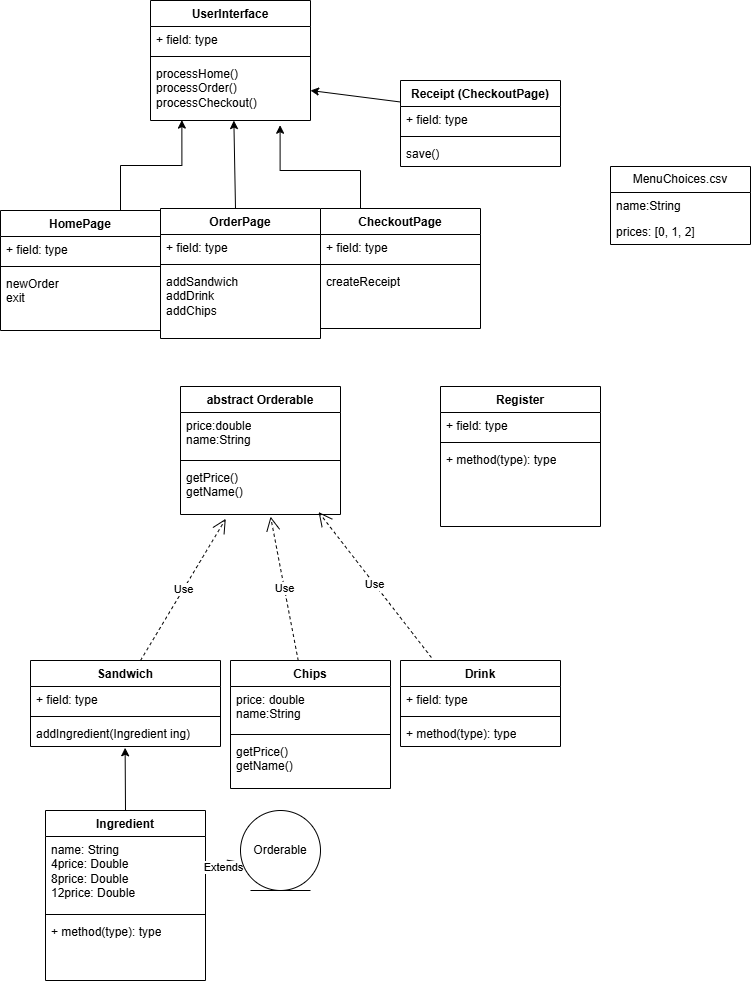

The diagram above was exported from draw.io. Its source (the exported page's mxGraphModel, read from the mxfile embedded in the PNG):
<mxGraphModel dx="560" dy="783" grid="1" gridSize="10" guides="1" tooltips="1" connect="1" arrows="1" fold="1" page="1" pageScale="1" pageWidth="850" pageHeight="1100" math="0" shadow="0">
  <root>
    <mxCell id="0" />
    <mxCell id="1" parent="0" />
    <mxCell id="2mq1VsH8v9U_S205bDbV-1" value="abstract Orderable" style="swimlane;fontStyle=1;align=center;verticalAlign=top;childLayout=stackLayout;horizontal=1;startSize=26;horizontalStack=0;resizeParent=1;resizeParentMax=0;resizeLast=0;collapsible=1;marginBottom=0;whiteSpace=wrap;html=1;" vertex="1" parent="1">
      <mxGeometry x="180" y="456" width="160" height="128" as="geometry" />
    </mxCell>
    <mxCell id="2mq1VsH8v9U_S205bDbV-2" value="price:double&lt;div&gt;name:String&lt;/div&gt;" style="text;strokeColor=none;fillColor=none;align=left;verticalAlign=top;spacingLeft=4;spacingRight=4;overflow=hidden;rotatable=0;points=[[0,0.5],[1,0.5]];portConstraint=eastwest;whiteSpace=wrap;html=1;" vertex="1" parent="2mq1VsH8v9U_S205bDbV-1">
      <mxGeometry y="26" width="160" height="44" as="geometry" />
    </mxCell>
    <mxCell id="2mq1VsH8v9U_S205bDbV-3" value="" style="line;strokeWidth=1;fillColor=none;align=left;verticalAlign=middle;spacingTop=-1;spacingLeft=3;spacingRight=3;rotatable=0;labelPosition=right;points=[];portConstraint=eastwest;strokeColor=inherit;" vertex="1" parent="2mq1VsH8v9U_S205bDbV-1">
      <mxGeometry y="70" width="160" height="8" as="geometry" />
    </mxCell>
    <mxCell id="2mq1VsH8v9U_S205bDbV-4" value="getPrice()&lt;div&gt;getName()&lt;/div&gt;" style="text;strokeColor=none;fillColor=none;align=left;verticalAlign=top;spacingLeft=4;spacingRight=4;overflow=hidden;rotatable=0;points=[[0,0.5],[1,0.5]];portConstraint=eastwest;whiteSpace=wrap;html=1;" vertex="1" parent="2mq1VsH8v9U_S205bDbV-1">
      <mxGeometry y="78" width="160" height="50" as="geometry" />
    </mxCell>
    <mxCell id="2mq1VsH8v9U_S205bDbV-6" value="Sandwich" style="swimlane;fontStyle=1;align=center;verticalAlign=top;childLayout=stackLayout;horizontal=1;startSize=26;horizontalStack=0;resizeParent=1;resizeParentMax=0;resizeLast=0;collapsible=1;marginBottom=0;whiteSpace=wrap;html=1;" vertex="1" parent="1">
      <mxGeometry x="30" y="730" width="190" height="86" as="geometry" />
    </mxCell>
    <mxCell id="2mq1VsH8v9U_S205bDbV-7" value="+ field: type" style="text;strokeColor=none;fillColor=none;align=left;verticalAlign=top;spacingLeft=4;spacingRight=4;overflow=hidden;rotatable=0;points=[[0,0.5],[1,0.5]];portConstraint=eastwest;whiteSpace=wrap;html=1;" vertex="1" parent="2mq1VsH8v9U_S205bDbV-6">
      <mxGeometry y="26" width="190" height="26" as="geometry" />
    </mxCell>
    <mxCell id="2mq1VsH8v9U_S205bDbV-8" value="" style="line;strokeWidth=1;fillColor=none;align=left;verticalAlign=middle;spacingTop=-1;spacingLeft=3;spacingRight=3;rotatable=0;labelPosition=right;points=[];portConstraint=eastwest;strokeColor=inherit;" vertex="1" parent="2mq1VsH8v9U_S205bDbV-6">
      <mxGeometry y="52" width="190" height="8" as="geometry" />
    </mxCell>
    <mxCell id="2mq1VsH8v9U_S205bDbV-9" value="addIngredient(Ingredient ing)" style="text;strokeColor=none;fillColor=none;align=left;verticalAlign=top;spacingLeft=4;spacingRight=4;overflow=hidden;rotatable=0;points=[[0,0.5],[1,0.5]];portConstraint=eastwest;whiteSpace=wrap;html=1;" vertex="1" parent="2mq1VsH8v9U_S205bDbV-6">
      <mxGeometry y="60" width="190" height="26" as="geometry" />
    </mxCell>
    <mxCell id="2mq1VsH8v9U_S205bDbV-10" value="Ingredient" style="swimlane;fontStyle=1;align=center;verticalAlign=top;childLayout=stackLayout;horizontal=1;startSize=26;horizontalStack=0;resizeParent=1;resizeParentMax=0;resizeLast=0;collapsible=1;marginBottom=0;whiteSpace=wrap;html=1;" vertex="1" parent="1">
      <mxGeometry x="45" y="880" width="160" height="170" as="geometry" />
    </mxCell>
    <mxCell id="2mq1VsH8v9U_S205bDbV-11" value="name: String&lt;div&gt;4price: Double&lt;/div&gt;&lt;div&gt;&lt;/div&gt;8price: Double&lt;div&gt;12price: Double&lt;/div&gt;" style="text;strokeColor=none;fillColor=none;align=left;verticalAlign=top;spacingLeft=4;spacingRight=4;overflow=hidden;rotatable=0;points=[[0,0.5],[1,0.5]];portConstraint=eastwest;whiteSpace=wrap;html=1;" vertex="1" parent="2mq1VsH8v9U_S205bDbV-10">
      <mxGeometry y="26" width="160" height="74" as="geometry" />
    </mxCell>
    <mxCell id="2mq1VsH8v9U_S205bDbV-12" value="" style="line;strokeWidth=1;fillColor=none;align=left;verticalAlign=middle;spacingTop=-1;spacingLeft=3;spacingRight=3;rotatable=0;labelPosition=right;points=[];portConstraint=eastwest;strokeColor=inherit;" vertex="1" parent="2mq1VsH8v9U_S205bDbV-10">
      <mxGeometry y="100" width="160" height="8" as="geometry" />
    </mxCell>
    <mxCell id="2mq1VsH8v9U_S205bDbV-13" value="+ method(type): type" style="text;strokeColor=none;fillColor=none;align=left;verticalAlign=top;spacingLeft=4;spacingRight=4;overflow=hidden;rotatable=0;points=[[0,0.5],[1,0.5]];portConstraint=eastwest;whiteSpace=wrap;html=1;" vertex="1" parent="2mq1VsH8v9U_S205bDbV-10">
      <mxGeometry y="108" width="160" height="62" as="geometry" />
    </mxCell>
    <mxCell id="2mq1VsH8v9U_S205bDbV-15" value="UserInterface" style="swimlane;fontStyle=1;align=center;verticalAlign=top;childLayout=stackLayout;horizontal=1;startSize=26;horizontalStack=0;resizeParent=1;resizeParentMax=0;resizeLast=0;collapsible=1;marginBottom=0;whiteSpace=wrap;html=1;" vertex="1" parent="1">
      <mxGeometry x="150" y="70" width="160" height="120" as="geometry" />
    </mxCell>
    <mxCell id="2mq1VsH8v9U_S205bDbV-16" value="+ field: type" style="text;strokeColor=none;fillColor=none;align=left;verticalAlign=top;spacingLeft=4;spacingRight=4;overflow=hidden;rotatable=0;points=[[0,0.5],[1,0.5]];portConstraint=eastwest;whiteSpace=wrap;html=1;" vertex="1" parent="2mq1VsH8v9U_S205bDbV-15">
      <mxGeometry y="26" width="160" height="26" as="geometry" />
    </mxCell>
    <mxCell id="2mq1VsH8v9U_S205bDbV-17" value="" style="line;strokeWidth=1;fillColor=none;align=left;verticalAlign=middle;spacingTop=-1;spacingLeft=3;spacingRight=3;rotatable=0;labelPosition=right;points=[];portConstraint=eastwest;strokeColor=inherit;" vertex="1" parent="2mq1VsH8v9U_S205bDbV-15">
      <mxGeometry y="52" width="160" height="8" as="geometry" />
    </mxCell>
    <mxCell id="2mq1VsH8v9U_S205bDbV-18" value="processHome()&lt;div&gt;processOrder()&lt;/div&gt;&lt;div&gt;processCheckout()&lt;/div&gt;" style="text;strokeColor=none;fillColor=none;align=left;verticalAlign=top;spacingLeft=4;spacingRight=4;overflow=hidden;rotatable=0;points=[[0,0.5],[1,0.5]];portConstraint=eastwest;whiteSpace=wrap;html=1;" vertex="1" parent="2mq1VsH8v9U_S205bDbV-15">
      <mxGeometry y="60" width="160" height="60" as="geometry" />
    </mxCell>
    <mxCell id="2mq1VsH8v9U_S205bDbV-19" value="Text" style="text;html=1;align=center;verticalAlign=middle;resizable=0;points=[];autosize=1;strokeColor=none;fillColor=none;" vertex="1" parent="1">
      <mxGeometry x="360" y="278" width="50" height="30" as="geometry" />
    </mxCell>
    <mxCell id="2mq1VsH8v9U_S205bDbV-20" value="Use" style="endArrow=open;endSize=12;dashed=1;html=1;rounded=0;exitX=0.579;exitY=0;exitDx=0;exitDy=0;entryX=0.283;entryY=1.086;entryDx=0;entryDy=0;entryPerimeter=0;exitPerimeter=0;" edge="1" parent="1" source="2mq1VsH8v9U_S205bDbV-6" target="2mq1VsH8v9U_S205bDbV-4">
      <mxGeometry width="160" relative="1" as="geometry">
        <mxPoint x="5" y="980" as="sourcePoint" />
        <mxPoint x="120" y="990" as="targetPoint" />
      </mxGeometry>
    </mxCell>
    <mxCell id="2mq1VsH8v9U_S205bDbV-21" value="Receipt (CheckoutPage)" style="swimlane;fontStyle=1;align=center;verticalAlign=top;childLayout=stackLayout;horizontal=1;startSize=26;horizontalStack=0;resizeParent=1;resizeParentMax=0;resizeLast=0;collapsible=1;marginBottom=0;whiteSpace=wrap;html=1;" vertex="1" parent="1">
      <mxGeometry x="400" y="150" width="160" height="86" as="geometry" />
    </mxCell>
    <mxCell id="2mq1VsH8v9U_S205bDbV-22" value="+ field: type" style="text;strokeColor=none;fillColor=none;align=left;verticalAlign=top;spacingLeft=4;spacingRight=4;overflow=hidden;rotatable=0;points=[[0,0.5],[1,0.5]];portConstraint=eastwest;whiteSpace=wrap;html=1;" vertex="1" parent="2mq1VsH8v9U_S205bDbV-21">
      <mxGeometry y="26" width="160" height="26" as="geometry" />
    </mxCell>
    <mxCell id="2mq1VsH8v9U_S205bDbV-23" value="" style="line;strokeWidth=1;fillColor=none;align=left;verticalAlign=middle;spacingTop=-1;spacingLeft=3;spacingRight=3;rotatable=0;labelPosition=right;points=[];portConstraint=eastwest;strokeColor=inherit;" vertex="1" parent="2mq1VsH8v9U_S205bDbV-21">
      <mxGeometry y="52" width="160" height="8" as="geometry" />
    </mxCell>
    <mxCell id="2mq1VsH8v9U_S205bDbV-24" value="save()" style="text;strokeColor=none;fillColor=none;align=left;verticalAlign=top;spacingLeft=4;spacingRight=4;overflow=hidden;rotatable=0;points=[[0,0.5],[1,0.5]];portConstraint=eastwest;whiteSpace=wrap;html=1;" vertex="1" parent="2mq1VsH8v9U_S205bDbV-21">
      <mxGeometry y="60" width="160" height="26" as="geometry" />
    </mxCell>
    <mxCell id="2mq1VsH8v9U_S205bDbV-25" value="Register" style="swimlane;fontStyle=1;align=center;verticalAlign=top;childLayout=stackLayout;horizontal=1;startSize=26;horizontalStack=0;resizeParent=1;resizeParentMax=0;resizeLast=0;collapsible=1;marginBottom=0;whiteSpace=wrap;html=1;" vertex="1" parent="1">
      <mxGeometry x="440" y="456" width="160" height="140" as="geometry" />
    </mxCell>
    <mxCell id="2mq1VsH8v9U_S205bDbV-26" value="+ field: type" style="text;strokeColor=none;fillColor=none;align=left;verticalAlign=top;spacingLeft=4;spacingRight=4;overflow=hidden;rotatable=0;points=[[0,0.5],[1,0.5]];portConstraint=eastwest;whiteSpace=wrap;html=1;" vertex="1" parent="2mq1VsH8v9U_S205bDbV-25">
      <mxGeometry y="26" width="160" height="26" as="geometry" />
    </mxCell>
    <mxCell id="2mq1VsH8v9U_S205bDbV-27" value="" style="line;strokeWidth=1;fillColor=none;align=left;verticalAlign=middle;spacingTop=-1;spacingLeft=3;spacingRight=3;rotatable=0;labelPosition=right;points=[];portConstraint=eastwest;strokeColor=inherit;" vertex="1" parent="2mq1VsH8v9U_S205bDbV-25">
      <mxGeometry y="52" width="160" height="8" as="geometry" />
    </mxCell>
    <mxCell id="2mq1VsH8v9U_S205bDbV-28" value="+ method(type): type" style="text;strokeColor=none;fillColor=none;align=left;verticalAlign=top;spacingLeft=4;spacingRight=4;overflow=hidden;rotatable=0;points=[[0,0.5],[1,0.5]];portConstraint=eastwest;whiteSpace=wrap;html=1;" vertex="1" parent="2mq1VsH8v9U_S205bDbV-25">
      <mxGeometry y="60" width="160" height="80" as="geometry" />
    </mxCell>
    <mxCell id="2mq1VsH8v9U_S205bDbV-29" value="HomePage" style="swimlane;fontStyle=1;align=center;verticalAlign=top;childLayout=stackLayout;horizontal=1;startSize=26;horizontalStack=0;resizeParent=1;resizeParentMax=0;resizeLast=0;collapsible=1;marginBottom=0;whiteSpace=wrap;html=1;" vertex="1" parent="1">
      <mxGeometry y="280" width="160" height="120" as="geometry" />
    </mxCell>
    <mxCell id="2mq1VsH8v9U_S205bDbV-30" value="+ field: type" style="text;strokeColor=none;fillColor=none;align=left;verticalAlign=top;spacingLeft=4;spacingRight=4;overflow=hidden;rotatable=0;points=[[0,0.5],[1,0.5]];portConstraint=eastwest;whiteSpace=wrap;html=1;" vertex="1" parent="2mq1VsH8v9U_S205bDbV-29">
      <mxGeometry y="26" width="160" height="26" as="geometry" />
    </mxCell>
    <mxCell id="2mq1VsH8v9U_S205bDbV-31" value="" style="line;strokeWidth=1;fillColor=none;align=left;verticalAlign=middle;spacingTop=-1;spacingLeft=3;spacingRight=3;rotatable=0;labelPosition=right;points=[];portConstraint=eastwest;strokeColor=inherit;" vertex="1" parent="2mq1VsH8v9U_S205bDbV-29">
      <mxGeometry y="52" width="160" height="8" as="geometry" />
    </mxCell>
    <mxCell id="2mq1VsH8v9U_S205bDbV-32" value="newOrder&lt;div&gt;exit&lt;/div&gt;" style="text;strokeColor=none;fillColor=none;align=left;verticalAlign=top;spacingLeft=4;spacingRight=4;overflow=hidden;rotatable=0;points=[[0,0.5],[1,0.5]];portConstraint=eastwest;whiteSpace=wrap;html=1;" vertex="1" parent="2mq1VsH8v9U_S205bDbV-29">
      <mxGeometry y="60" width="160" height="60" as="geometry" />
    </mxCell>
    <mxCell id="2mq1VsH8v9U_S205bDbV-33" value="OrderPage" style="swimlane;fontStyle=1;align=center;verticalAlign=top;childLayout=stackLayout;horizontal=1;startSize=26;horizontalStack=0;resizeParent=1;resizeParentMax=0;resizeLast=0;collapsible=1;marginBottom=0;whiteSpace=wrap;html=1;" vertex="1" parent="1">
      <mxGeometry x="160" y="278" width="160" height="130" as="geometry" />
    </mxCell>
    <mxCell id="2mq1VsH8v9U_S205bDbV-34" value="+ field: type" style="text;strokeColor=none;fillColor=none;align=left;verticalAlign=top;spacingLeft=4;spacingRight=4;overflow=hidden;rotatable=0;points=[[0,0.5],[1,0.5]];portConstraint=eastwest;whiteSpace=wrap;html=1;" vertex="1" parent="2mq1VsH8v9U_S205bDbV-33">
      <mxGeometry y="26" width="160" height="26" as="geometry" />
    </mxCell>
    <mxCell id="2mq1VsH8v9U_S205bDbV-35" value="" style="line;strokeWidth=1;fillColor=none;align=left;verticalAlign=middle;spacingTop=-1;spacingLeft=3;spacingRight=3;rotatable=0;labelPosition=right;points=[];portConstraint=eastwest;strokeColor=inherit;" vertex="1" parent="2mq1VsH8v9U_S205bDbV-33">
      <mxGeometry y="52" width="160" height="8" as="geometry" />
    </mxCell>
    <mxCell id="2mq1VsH8v9U_S205bDbV-36" value="addSandwich&lt;div&gt;addDrink&lt;/div&gt;&lt;div&gt;addChips&lt;/div&gt;" style="text;strokeColor=none;fillColor=none;align=left;verticalAlign=top;spacingLeft=4;spacingRight=4;overflow=hidden;rotatable=0;points=[[0,0.5],[1,0.5]];portConstraint=eastwest;whiteSpace=wrap;html=1;" vertex="1" parent="2mq1VsH8v9U_S205bDbV-33">
      <mxGeometry y="60" width="160" height="70" as="geometry" />
    </mxCell>
    <mxCell id="2mq1VsH8v9U_S205bDbV-37" value="CheckoutPage" style="swimlane;fontStyle=1;align=center;verticalAlign=top;childLayout=stackLayout;horizontal=1;startSize=26;horizontalStack=0;resizeParent=1;resizeParentMax=0;resizeLast=0;collapsible=1;marginBottom=0;whiteSpace=wrap;html=1;" vertex="1" parent="1">
      <mxGeometry x="320" y="278" width="160" height="120" as="geometry" />
    </mxCell>
    <mxCell id="2mq1VsH8v9U_S205bDbV-38" value="+ field: type" style="text;strokeColor=none;fillColor=none;align=left;verticalAlign=top;spacingLeft=4;spacingRight=4;overflow=hidden;rotatable=0;points=[[0,0.5],[1,0.5]];portConstraint=eastwest;whiteSpace=wrap;html=1;" vertex="1" parent="2mq1VsH8v9U_S205bDbV-37">
      <mxGeometry y="26" width="160" height="26" as="geometry" />
    </mxCell>
    <mxCell id="2mq1VsH8v9U_S205bDbV-39" value="" style="line;strokeWidth=1;fillColor=none;align=left;verticalAlign=middle;spacingTop=-1;spacingLeft=3;spacingRight=3;rotatable=0;labelPosition=right;points=[];portConstraint=eastwest;strokeColor=inherit;" vertex="1" parent="2mq1VsH8v9U_S205bDbV-37">
      <mxGeometry y="52" width="160" height="8" as="geometry" />
    </mxCell>
    <mxCell id="2mq1VsH8v9U_S205bDbV-40" value="createReceipt" style="text;strokeColor=none;fillColor=none;align=left;verticalAlign=top;spacingLeft=4;spacingRight=4;overflow=hidden;rotatable=0;points=[[0,0.5],[1,0.5]];portConstraint=eastwest;whiteSpace=wrap;html=1;" vertex="1" parent="2mq1VsH8v9U_S205bDbV-37">
      <mxGeometry y="60" width="160" height="60" as="geometry" />
    </mxCell>
    <mxCell id="2mq1VsH8v9U_S205bDbV-42" style="edgeStyle=orthogonalEdgeStyle;rounded=0;orthogonalLoop=1;jettySize=auto;html=1;exitX=0.75;exitY=0;exitDx=0;exitDy=0;entryX=0.196;entryY=0.993;entryDx=0;entryDy=0;entryPerimeter=0;" edge="1" parent="1" source="2mq1VsH8v9U_S205bDbV-29" target="2mq1VsH8v9U_S205bDbV-18">
      <mxGeometry relative="1" as="geometry" />
    </mxCell>
    <mxCell id="2mq1VsH8v9U_S205bDbV-45" value="" style="endArrow=classic;html=1;rounded=0;entryX=0.521;entryY=1.001;entryDx=0;entryDy=0;entryPerimeter=0;" edge="1" parent="1" target="2mq1VsH8v9U_S205bDbV-18">
      <mxGeometry width="50" height="50" relative="1" as="geometry">
        <mxPoint x="235" y="278" as="sourcePoint" />
        <mxPoint x="230" y="210" as="targetPoint" />
      </mxGeometry>
    </mxCell>
    <mxCell id="2mq1VsH8v9U_S205bDbV-46" style="edgeStyle=orthogonalEdgeStyle;rounded=0;orthogonalLoop=1;jettySize=auto;html=1;exitX=0.25;exitY=0;exitDx=0;exitDy=0;entryX=0.81;entryY=1.079;entryDx=0;entryDy=0;entryPerimeter=0;" edge="1" parent="1" source="2mq1VsH8v9U_S205bDbV-37" target="2mq1VsH8v9U_S205bDbV-18">
      <mxGeometry relative="1" as="geometry">
        <Array as="points">
          <mxPoint x="360" y="240" />
          <mxPoint x="280" y="240" />
        </Array>
      </mxGeometry>
    </mxCell>
    <mxCell id="2mq1VsH8v9U_S205bDbV-47" value="Drink&lt;span style=&quot;color: rgba(0, 0, 0, 0); font-family: monospace; font-size: 0px; font-weight: 400; text-align: start; text-wrap-mode: nowrap;&quot;&gt;%3CmxGraphModel%3E%3Croot%3E%3CmxCell%20id%3D%220%22%2F%3E%3CmxCell%20id%3D%221%22%20parent%3D%220%22%2F%3E%3CmxCell%20id%3D%222%22%20value%3D%22%2B%20field%3A%20type%22%20style%3D%22text%3BstrokeColor%3Dnone%3BfillColor%3Dnone%3Balign%3Dleft%3BverticalAlign%3Dtop%3BspacingLeft%3D4%3BspacingRight%3D4%3Boverflow%3Dhidden%3Brotatable%3D0%3Bpoints%3D%5B%5B0%2C0.5%5D%2C%5B1%2C0.5%5D%5D%3BportConstraint%3Deastwest%3BwhiteSpace%3Dwrap%3Bhtml%3D1%3B%22%20vertex%3D%221%22%20parent%3D%221%22%3E%3CmxGeometry%20x%3D%2220%22%20y%3D%22280%22%20width%3D%22160%22%20height%3D%2226%22%20as%3D%22geometry%22%2F%3E%3C%2FmxCell%3E%3C%2Froot%3E%3C%2FmxGraphModel%3E&lt;/span&gt;" style="swimlane;fontStyle=1;align=center;verticalAlign=top;childLayout=stackLayout;horizontal=1;startSize=26;horizontalStack=0;resizeParent=1;resizeParentMax=0;resizeLast=0;collapsible=1;marginBottom=0;whiteSpace=wrap;html=1;" vertex="1" parent="1">
      <mxGeometry x="400" y="730" width="160" height="86" as="geometry" />
    </mxCell>
    <mxCell id="2mq1VsH8v9U_S205bDbV-48" value="+ field: type" style="text;strokeColor=none;fillColor=none;align=left;verticalAlign=top;spacingLeft=4;spacingRight=4;overflow=hidden;rotatable=0;points=[[0,0.5],[1,0.5]];portConstraint=eastwest;whiteSpace=wrap;html=1;" vertex="1" parent="2mq1VsH8v9U_S205bDbV-47">
      <mxGeometry y="26" width="160" height="26" as="geometry" />
    </mxCell>
    <mxCell id="2mq1VsH8v9U_S205bDbV-49" value="" style="line;strokeWidth=1;fillColor=none;align=left;verticalAlign=middle;spacingTop=-1;spacingLeft=3;spacingRight=3;rotatable=0;labelPosition=right;points=[];portConstraint=eastwest;strokeColor=inherit;" vertex="1" parent="2mq1VsH8v9U_S205bDbV-47">
      <mxGeometry y="52" width="160" height="8" as="geometry" />
    </mxCell>
    <mxCell id="2mq1VsH8v9U_S205bDbV-50" value="+ method(type): type" style="text;strokeColor=none;fillColor=none;align=left;verticalAlign=top;spacingLeft=4;spacingRight=4;overflow=hidden;rotatable=0;points=[[0,0.5],[1,0.5]];portConstraint=eastwest;whiteSpace=wrap;html=1;" vertex="1" parent="2mq1VsH8v9U_S205bDbV-47">
      <mxGeometry y="60" width="160" height="26" as="geometry" />
    </mxCell>
    <mxCell id="2mq1VsH8v9U_S205bDbV-51" value="Chips" style="swimlane;fontStyle=1;align=center;verticalAlign=top;childLayout=stackLayout;horizontal=1;startSize=26;horizontalStack=0;resizeParent=1;resizeParentMax=0;resizeLast=0;collapsible=1;marginBottom=0;whiteSpace=wrap;html=1;" vertex="1" parent="1">
      <mxGeometry x="230" y="730" width="160" height="128" as="geometry" />
    </mxCell>
    <mxCell id="2mq1VsH8v9U_S205bDbV-52" value="price: double&lt;div&gt;name:String&lt;/div&gt;" style="text;strokeColor=none;fillColor=none;align=left;verticalAlign=top;spacingLeft=4;spacingRight=4;overflow=hidden;rotatable=0;points=[[0,0.5],[1,0.5]];portConstraint=eastwest;whiteSpace=wrap;html=1;" vertex="1" parent="2mq1VsH8v9U_S205bDbV-51">
      <mxGeometry y="26" width="160" height="44" as="geometry" />
    </mxCell>
    <mxCell id="2mq1VsH8v9U_S205bDbV-53" value="" style="line;strokeWidth=1;fillColor=none;align=left;verticalAlign=middle;spacingTop=-1;spacingLeft=3;spacingRight=3;rotatable=0;labelPosition=right;points=[];portConstraint=eastwest;strokeColor=inherit;" vertex="1" parent="2mq1VsH8v9U_S205bDbV-51">
      <mxGeometry y="70" width="160" height="8" as="geometry" />
    </mxCell>
    <mxCell id="2mq1VsH8v9U_S205bDbV-54" value="getPrice()&lt;div&gt;getName()&lt;/div&gt;" style="text;strokeColor=none;fillColor=none;align=left;verticalAlign=top;spacingLeft=4;spacingRight=4;overflow=hidden;rotatable=0;points=[[0,0.5],[1,0.5]];portConstraint=eastwest;whiteSpace=wrap;html=1;" vertex="1" parent="2mq1VsH8v9U_S205bDbV-51">
      <mxGeometry y="78" width="160" height="50" as="geometry" />
    </mxCell>
    <mxCell id="2mq1VsH8v9U_S205bDbV-55" value="" style="endArrow=classic;html=1;rounded=0;entryX=1;entryY=0.5;entryDx=0;entryDy=0;exitX=0;exitY=0.25;exitDx=0;exitDy=0;" edge="1" parent="1" source="2mq1VsH8v9U_S205bDbV-21" target="2mq1VsH8v9U_S205bDbV-18">
      <mxGeometry width="50" height="50" relative="1" as="geometry">
        <mxPoint x="200" y="380" as="sourcePoint" />
        <mxPoint x="250" y="330" as="targetPoint" />
      </mxGeometry>
    </mxCell>
    <mxCell id="2mq1VsH8v9U_S205bDbV-57" value="Use" style="endArrow=open;endSize=12;dashed=1;html=1;rounded=0;entryX=0.563;entryY=1.043;entryDx=0;entryDy=0;entryPerimeter=0;" edge="1" parent="1" source="2mq1VsH8v9U_S205bDbV-51" target="2mq1VsH8v9U_S205bDbV-4">
      <mxGeometry width="160" relative="1" as="geometry">
        <mxPoint x="110" y="776" as="sourcePoint" />
        <mxPoint x="148" y="640" as="targetPoint" />
      </mxGeometry>
    </mxCell>
    <mxCell id="2mq1VsH8v9U_S205bDbV-58" value="Use" style="endArrow=open;endSize=12;dashed=1;html=1;rounded=0;exitX=0.193;exitY=-0.035;exitDx=0;exitDy=0;entryX=0.863;entryY=0.951;entryDx=0;entryDy=0;entryPerimeter=0;exitPerimeter=0;" edge="1" parent="1" source="2mq1VsH8v9U_S205bDbV-47" target="2mq1VsH8v9U_S205bDbV-4">
      <mxGeometry width="160" relative="1" as="geometry">
        <mxPoint x="210" y="776" as="sourcePoint" />
        <mxPoint x="248" y="640" as="targetPoint" />
      </mxGeometry>
    </mxCell>
    <mxCell id="2mq1VsH8v9U_S205bDbV-62" value="" style="endArrow=classic;html=1;rounded=0;exitX=0.5;exitY=0;exitDx=0;exitDy=0;entryX=0.498;entryY=1.049;entryDx=0;entryDy=0;entryPerimeter=0;" edge="1" parent="1" source="2mq1VsH8v9U_S205bDbV-10" target="2mq1VsH8v9U_S205bDbV-9">
      <mxGeometry width="50" height="50" relative="1" as="geometry">
        <mxPoint x="290" y="700" as="sourcePoint" />
        <mxPoint x="340" y="650" as="targetPoint" />
      </mxGeometry>
    </mxCell>
    <mxCell id="2mq1VsH8v9U_S205bDbV-63" value="MenuChoices.csv" style="swimlane;fontStyle=0;childLayout=stackLayout;horizontal=1;startSize=26;fillColor=none;horizontalStack=0;resizeParent=1;resizeParentMax=0;resizeLast=0;collapsible=1;marginBottom=0;whiteSpace=wrap;html=1;" vertex="1" parent="1">
      <mxGeometry x="610" y="236" width="140" height="78" as="geometry" />
    </mxCell>
    <mxCell id="2mq1VsH8v9U_S205bDbV-65" value="name:String" style="text;strokeColor=none;fillColor=none;align=left;verticalAlign=top;spacingLeft=4;spacingRight=4;overflow=hidden;rotatable=0;points=[[0,0.5],[1,0.5]];portConstraint=eastwest;whiteSpace=wrap;html=1;" vertex="1" parent="2mq1VsH8v9U_S205bDbV-63">
      <mxGeometry y="26" width="140" height="26" as="geometry" />
    </mxCell>
    <mxCell id="2mq1VsH8v9U_S205bDbV-66" value="prices: [0, 1, 2]" style="text;strokeColor=none;fillColor=none;align=left;verticalAlign=top;spacingLeft=4;spacingRight=4;overflow=hidden;rotatable=0;points=[[0,0.5],[1,0.5]];portConstraint=eastwest;whiteSpace=wrap;html=1;" vertex="1" parent="2mq1VsH8v9U_S205bDbV-63">
      <mxGeometry y="52" width="140" height="26" as="geometry" />
    </mxCell>
    <mxCell id="2mq1VsH8v9U_S205bDbV-67" value="Extends" style="endArrow=open;endSize=12;dashed=1;html=1;rounded=0;exitX=1;exitY=0.5;exitDx=0;exitDy=0;" edge="1" parent="1" source="2mq1VsH8v9U_S205bDbV-11" target="2mq1VsH8v9U_S205bDbV-68">
      <mxGeometry x="0.0107" width="160" relative="1" as="geometry">
        <mxPoint x="190" y="782" as="sourcePoint" />
        <mxPoint x="270" y="920" as="targetPoint" />
        <mxPoint as="offset" />
      </mxGeometry>
    </mxCell>
    <mxCell id="2mq1VsH8v9U_S205bDbV-68" value="Orderable" style="ellipse;shape=umlEntity;whiteSpace=wrap;html=1;" vertex="1" parent="1">
      <mxGeometry x="240" y="880" width="80" height="80" as="geometry" />
    </mxCell>
  </root>
</mxGraphModel>